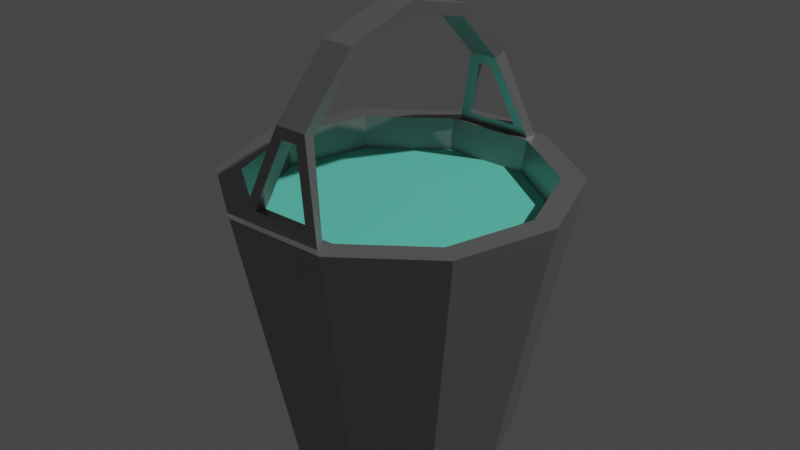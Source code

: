 # Source: Bucket.blend  (saved by Blender 2.81.16; exported with 4.5.12 LTS)
import bpy
from mathutils import Matrix  # noqa: F401  (used for matrix-valued properties, if any)

bpy.ops.wm.read_factory_settings(use_empty=True)
scene = bpy.context.scene
scene.name = 'Scene'

# ---- collections
col_collection = bpy.data.collections.new('Collection'); scene.collection.children.link(col_collection)

# ---- materials (node trees are filled in below, after node groups)
mat_bucket = bpy.data.materials.new('Bucket')
mat_bucket.use_transparent_shadow = False
mat_water = bpy.data.materials.new('Water')
mat_water.use_transparent_shadow = False

# ---- material node trees
mat_bucket.use_nodes = True; mat_bucket.node_tree.nodes.clear()
_N = mat_bucket.node_tree.nodes; _L = mat_bucket.node_tree.links
n0 = _N.new('ShaderNodeOutputMaterial'); n0.name = 'Material Output'; n0.location = (300, 300)
n1 = _N.new('ShaderNodeBsdfPrincipled'); n1.name = 'Principled BSDF'; n1.location = (10, 300)
n1.distribution = 'GGX'
n1.subsurface_method = 'BURLEY'
n1.inputs[0].default_value = (0.3299, 0.3299, 0.3299, 1.0)
n1.inputs[1].default_value = 0.7
n1.inputs[2].default_value = 0.4
n1.inputs[3].default_value = 1.45
n1.inputs[13].default_value = 0.3
n1.inputs[27].default_value = (0.0, 0.0, 0.0, 1.0)
n1.inputs[28].default_value = 1.0
_L.new(n1.outputs[0], n0.inputs[0])
n0.is_active_output = True
mat_water.use_nodes = True; mat_water.node_tree.nodes.clear()
_N = mat_water.node_tree.nodes; _L = mat_water.node_tree.links
n0 = _N.new('ShaderNodeOutputMaterial'); n0.name = 'Material Output'; n0.location = (300, 300)
n1 = _N.new('ShaderNodeBsdfPrincipled'); n1.name = 'Principled BSDF'; n1.location = (10, 300)
n1.distribution = 'GGX'
n1.subsurface_method = 'BURLEY'
n1.inputs[0].default_value = (0.1601, 0.8, 0.6345, 1.0)
n1.inputs[2].default_value = 1.0
n1.inputs[3].default_value = 1.45
n1.inputs[13].default_value = 0.0
n1.inputs[27].default_value = (0.0, 0.0, 0.0, 1.0)
n1.inputs[28].default_value = 1.0
_L.new(n1.outputs[0], n0.inputs[0])
n0.is_active_output = True

# ---- world
world_world = bpy.data.worlds.new('World'); scene.world = world_world
world_world.use_nodes = True; world_world.node_tree.nodes.clear()
_N = world_world.node_tree.nodes; _L = world_world.node_tree.links
n0 = _N.new('ShaderNodeOutputWorld'); n0.name = 'World Output'; n0.location = (300, 300)
n1 = _N.new('ShaderNodeBackground'); n1.name = 'Background'; n1.location = (10, 300)
n1.inputs[0].default_value = (0.05088, 0.05088, 0.05088, 1.0)
_L.new(n1.outputs[0], n0.inputs[0])
n0.is_active_output = True
world_world.color = (0.05088, 0.05088, 0.05088)
world_world.use_sun_shadow = False
world_world.sun_shadow_jitter_overblur = 0.0

# ---- lights
light_light = bpy.data.lights.new('Light', 'POINT')
light_light.transmission_factor = 0.0
light_light.energy = 1000.0
light_light.shadow_soft_size = 0.1
light_light.shadow_maximum_resolution = 0.006
light_light.use_absolute_resolution = True

# ---- meshes
me_cylinder = bpy.data.meshes.new('Cylinder')
me_cylinder.from_pydata([(-0.05232, 0.002076, 0.161), (0.05232, 0.002076, 0.161), (0.137, 0.002076, 0.09952), (0.1742, -0.395, 0.1265), (0.1693, 0.002076, 9.077e-11), (0.2153, -0.395, -3.217e-08), (0.137, 0.002076, -0.09952), (0.1742, -0.395, -0.1265), (0.05232, 0.002076, -0.161), (-0.05232, 0.002076, -0.161), (-0.137, 0.002076, -0.09952), (-0.1742, -0.395, -0.1265), (-0.1693, 0.002076, 2.617e-08), (-0.2153, -0.395, 1.254e-08), (-0.137, 0.002076, 0.09952), (-0.1742, -0.395, 0.1265), (0.2023, -0.395, 0.1469), (0.25, -0.395, -3.962e-08), (0.2023, -0.395, -0.1469), (-0.2023, -0.395, -0.1469), (-0.25, -0.395, 1.254e-08), (-0.2023, -0.395, 0.1469), (0.04506, -0.01819, 0.1387), (-0.04506, -0.01819, 0.1387), (0.118, -0.01819, 0.0857), (0.1458, -0.01819, -8.246e-09), (0.118, -0.01819, -0.0857), (0.04506, -0.01819, -0.1387), (-0.04506, -0.01819, -0.1387), (-0.118, -0.01819, -0.0857), (-0.1458, -0.01819, 1.411e-08), (-0.118, -0.01819, 0.0857), (0.04311, -0.41, 0.2249), (-0.04311, -0.41, 0.2249), (-0.04311, -0.41, -0.2249), (0.04311, -0.41, -0.2249), (0.03868, -0.4098, 0.2105), (-0.03868, -0.4098, 0.2105), (-0.03868, -0.4098, -0.2105), (0.03868, -0.4098, -0.2105), (-0.01191, -0.5065, 0.2037), (-0.02315, -0.6062, 0.1157), (-0.02315, -0.6372, -3.84e-08), (-0.02315, -0.6062, -0.1157), (-0.01191, -0.5065, -0.2037), (0.02315, -0.6062, -0.1157), (0.02315, -0.6372, -3.84e-08), (0.02315, -0.6062, 0.1157), (0.01191, -0.5065, 0.2037), (0.01191, -0.5065, -0.2037), (-0.009925, -0.4988, 0.1874), (-0.0212, -0.5912, 0.106), (-0.0212, -0.6196, -3.72e-08), (-0.0212, -0.5912, -0.106), (-0.009925, -0.4988, -0.1874), (0.0212, -0.5912, -0.106), (0.0212, -0.6196, -3.72e-08), (0.0212, -0.5912, 0.106), (0.009925, -0.4988, 0.1874), (0.009925, -0.4988, -0.1874), (0.06652, -0.395, 0.2047), (-0.06652, -0.395, 0.2047), (-0.06652, -0.395, -0.2047), (0.06652, -0.395, -0.2047), (-0.07725, -0.395, 0.2378), (0.07725, -0.395, 0.2378), (0.07725, -0.395, -0.2378), (-0.07725, -0.395, -0.2378), (-0.02315, -0.5214, -0.2004), (0.02315, -0.5214, -0.2004), (-0.02315, -0.5214, 0.2004), (0.02315, -0.5214, 0.2004), (-0.0212, -0.5136, -0.1836), (0.0212, -0.5136, -0.1836), (-0.06403, -0.395, 0.2282), (-0.0212, -0.5136, 0.1836), (0.0212, -0.5136, 0.1836), (0.06403, -0.395, 0.2282), (-0.05954, -0.395, 0.2143), (0.05954, -0.395, 0.2143), (0.05954, -0.395, -0.2143), (-0.05954, -0.395, -0.2143), (0.06403, -0.395, -0.2282), (-0.06403, -0.395, -0.2282)], [], [(0, 64, 65, 1), (1, 65, 16, 2), (2, 16, 17, 4), (4, 17, 18, 6), (6, 18, 66, 8), (8, 66, 67, 9), (9, 67, 19, 10), (10, 19, 20, 12), (11, 62, 28, 29), (12, 20, 21, 14), (14, 21, 64, 0), (0, 1, 2, 4, 6, 8, 9, 10, 12, 14), (60, 3, 16, 65), (3, 5, 17, 16), (5, 7, 18, 17), (7, 63, 66, 18), (62, 11, 19, 67), (11, 13, 20, 19), (13, 15, 21, 20), (15, 61, 64, 21), (22, 23, 31, 30, 29, 28, 27, 26, 25, 24), (7, 5, 25, 26), (60, 61, 23, 22), (13, 11, 29, 30), (63, 7, 26, 27), (3, 60, 22, 24), (15, 13, 30, 31), (62, 63, 27, 28), (5, 3, 24, 25), (61, 15, 31, 23), (54, 44, 34, 38), (43, 45, 46, 42), (41, 47, 71, 70), (68, 69, 45, 43), (42, 46, 47, 41), (49, 44, 54, 59), (38, 34, 35, 39), (53, 52, 56, 55), (51, 75, 76, 57), (72, 53, 55, 73), (52, 51, 57, 56), (59, 39, 35, 49), (70, 74, 78, 75), (46, 45, 55, 56), (41, 70, 75, 51), (47, 46, 56, 57), (42, 41, 51, 52), (71, 47, 57, 76), (43, 42, 52, 53), (74, 77, 79, 78), (77, 71, 76, 79), (68, 43, 53, 72), (83, 68, 72, 81), (82, 83, 81, 80), (69, 82, 80, 73), (45, 69, 73, 55), (79, 78, 61, 60), (81, 80, 63, 62), (78, 74, 64, 61), (77, 79, 60, 65), (80, 82, 66, 63), (83, 81, 62, 67), (74, 77, 65, 64), (82, 83, 67, 66), (44, 49, 69, 68), (48, 40, 70, 71), (59, 54, 72, 73), (40, 33, 74, 70), (50, 58, 76, 75), (32, 48, 71, 77), (37, 50, 75, 78), (58, 36, 79, 76), (39, 59, 73, 80), (36, 37, 78, 79), (38, 39, 80, 81), (33, 32, 77, 74), (35, 34, 83, 82), (49, 35, 82, 69), (54, 38, 81, 72), (34, 44, 68, 83), (48, 58, 50, 40), (36, 32, 33, 37), (32, 36, 58, 48), (33, 40, 50, 37)])
_uv = me_cylinder.uv_layers.new(name='UVMap')
_uv.uv.foreach_set('vector', [1.0, 0.5, 1.0, 1.0, 0.9, 1.0, 0.9, 0.5, 0.9, 0.5, 0.9, 1.0, 0.8, 1.0, 0.8, 0.5, 0.8, 0.5, 0.8, 1.0, 0.7, 1.0, 0.7, 0.5, 0.7, 0.5, 0.7, 1.0, 0.6, 1.0, 0.6, 0.5, 0.6, 0.5, 0.6, 1.0, 0.5, 1.0, 0.5, 0.5, 0.5, 0.5, 0.5, 1.0, 0.4, 1.0, 0.4, 0.5, 0.4, 0.5, 0.4, 1.0, 0.3, 1.0, 0.3, 0.5, 0.3, 0.5, 0.3, 1.0, 0.2, 1.0, 0.2, 0.5, 0.05345, 0.1861, 0.1285, 0.0828, 0.1285, 0.0828, 0.05345, 0.1861, 0.2, 0.5, 0.2, 1.0, 0.1, 1.0, 0.1, 0.5, 0.1, 0.5, 0.1, 1.0, -7.451e-08, 1.0, -7.451e-08, 0.5, 0.75, 0.49, 0.8911, 0.4442, 0.9783, 0.3242, 0.9783, 0.1758, 0.8911, 0.05584, 0.75, 0.01, 0.6089, 0.05584, 0.5217, 0.1758, 0.5217, 0.3242, 0.6089, 0.4442, 0.3715, 0.4172, 0.4466, 0.3139, 0.4783, 0.3242, 0.3911, 0.4442, 0.4466, 0.3139, 0.4466, 0.1861, 0.4783, 0.1758, 0.4783, 0.3242, 0.4466, 0.1861, 0.3715, 0.0828, 0.3911, 0.05584, 0.4783, 0.1758, 0.3715, 0.0828, 0.25, 0.04333, 0.25, 0.01, 0.3911, 0.05584, 0.1285, 0.0828, 0.05345, 0.1861, 0.02175, 0.1758, 0.1089, 0.05584, 0.05345, 0.1861, 0.05345, 0.3139, 0.02175, 0.3242, 0.02175, 0.1758, 0.05345, 0.3139, 0.1285, 0.4172, 0.1089, 0.4442, 0.02175, 0.3242, 0.1285, 0.4172, 0.25, 0.4567, 0.25, 0.49, 0.1089, 0.4442, 0.3715, 0.4172, 0.25, 0.4567, 0.1285, 0.4172, 0.05345, 0.3139, 0.05345, 0.1861, 0.1285, 0.0828, 0.25, 0.04333, 0.3715, 0.0828, 0.4466, 0.1861, 0.4466, 0.3139, 0.3715, 0.0828, 0.4466, 0.1861, 0.4466, 0.1861, 0.3715, 0.0828, 0.3715, 0.4172, 0.25, 0.4567, 0.25, 0.4567, 0.3715, 0.4172, 0.05345, 0.3139, 0.05345, 0.1861, 0.05345, 0.1861, 0.05345, 0.3139, 0.25, 0.04333, 0.3715, 0.0828, 0.3715, 0.0828, 0.25, 0.04333, 0.4466, 0.3139, 0.3715, 0.4172, 0.3715, 0.4172, 0.4466, 0.3139, 0.1285, 0.4172, 0.05345, 0.3139, 0.05345, 0.3139, 0.1285, 0.4172, 0.1285, 0.0828, 0.25, 0.04333, 0.25, 0.04333, 0.1285, 0.0828, 0.4466, 0.1861, 0.4466, 0.3139, 0.4466, 0.3139, 0.4466, 0.1861, 0.25, 0.4567, 0.1285, 0.4172, 0.1285, 0.4172, 0.25, 0.4567, 0.0, 0.0, 0.0, 0.0, 0.0, 0.0, 0.0, 0.0, 0.0, 0.0, 0.0, 0.0, 0.0, 0.0, 0.0, 0.0, 0.0, 0.0, 0.0, 0.0, 0.0, 0.0, 0.0, 0.0, 0.0, 0.0, 0.0, 0.0, 0.0, 0.0, 0.0, 0.0, 0.0, 0.0, 0.0, 0.0, 0.0, 0.0, 0.0, 0.0, 0.0, 0.0, 0.0, 0.0, 0.0, 0.0, 0.0, 0.0, 0.0, 0.0, 0.0, 0.0, 0.0, 0.0, 0.0, 0.0, 0.0, 0.0, 0.0, 0.0, 0.0, 0.0, 0.0, 0.0, 0.0, 0.0, 0.0, 0.0, 0.0, 0.0, 0.0, 0.0, 0.0, 0.0, 0.0, 0.0, 0.0, 0.0, 0.0, 0.0, 0.0, 0.0, 0.0, 0.0, 0.0, 0.0, 0.0, 0.0, 0.0, 0.0, 0.0, 0.0, 0.0, 0.0, 0.0, 0.0, 0.0, 0.0, 0.0, 0.0, 0.0, 0.0, 0.0, 0.0, 0.0, 0.0, 0.0, 0.0, 0.0, 0.0, 0.0, 0.0, 0.0, 0.0, 0.0, 0.0, 0.0, 0.0, 0.0, 0.0, 0.0, 0.0, 0.0, 0.0, 0.0, 0.0, 0.0, 0.0, 0.0, 0.0, 0.0, 0.0, 0.0, 0.0, 0.0, 0.0, 0.0, 0.0, 0.0, 0.0, 0.0, 0.0, 0.0, 0.0, 0.0, 0.0, 0.0, 0.0, 0.0, 0.0, 0.0, 0.0, 0.0, 0.0, 0.0, 0.0, 0.0, 0.0, 0.0, 0.0, 0.0, 0.0, 0.0, 0.0, 0.0, 0.0, 0.0, 0.0, 0.0, 0.0, 0.0, 0.0, 0.0, 0.0, 0.0, 0.0, 0.0, 0.0, 0.0, 0.0, 0.0, 0.0, 0.0, 0.0, 0.0, 0.0, 0.0, 0.0, 0.0, 0.0, 0.0, 0.0, 0.0, 0.0, 0.0, 0.0, 0.0, 0.0, 0.0, 0.0, 0.0, 0.0, 0.0, 0.0, 0.0, 0.0, 0.0, 0.0, 0.368, 0.428, 0.2592, 0.4634, 0.25, 0.4567, 0.3715, 0.4172, 0.132, 0.07196, 0.2408, 0.03663, 0.25, 0.04333, 0.1285, 0.0828, 0.2592, 0.4634, 0.2592, 0.4773, 0.25, 0.49, 0.25, 0.4567, 0.3761, 0.4393, 0.368, 0.428, 0.3715, 0.4172, 0.3911, 0.4442, 0.2408, 0.03663, 0.2408, 0.02269, 0.25, 0.01, 0.25, 0.04333, 0.1239, 0.06068, 0.132, 0.07196, 0.1285, 0.0828, 0.1089, 0.05584, 0.2592, 0.4773, 0.3761, 0.4393, 0.3911, 0.4442, 0.25, 0.49, 0.2408, 0.02269, 0.1239, 0.06068, 0.1089, 0.05584, 0.25, 0.01, 0.0, 0.0, 0.0, 0.0, 0.0, 0.0, 0.0, 0.0, 0.0, 0.0, 0.0, 0.0, 0.0, 0.0, 0.0, 0.0, 0.0, 0.0, 0.0, 0.0, 0.0, 0.0, 0.0, 0.0, 0.0, 0.0, 0.0, 0.0, 0.0, 0.0, 0.0, 0.0, 0.0, 0.0, 0.0, 0.0, 0.0, 0.0, 0.0, 0.0, 0.0, 0.0, 0.0, 0.0, 0.0, 0.0, 0.0, 0.0, 0.0, 0.0, 0.0, 0.0, 0.0, 0.0, 0.0, 0.0, 0.0, 0.0, 0.0, 0.0, 0.0, 0.0, 0.0, 0.0, 0.0, 0.0, 0.0, 0.0, 0.0, 0.0, 0.0, 0.0, 0.0, 0.0, 0.0, 0.0, 0.0, 0.0, 0.0, 0.0, 0.0, 0.0, 0.0, 0.0, 0.0, 0.0, 0.0, 0.0, 0.0, 0.0, 0.0, 0.0, 0.0, 0.0, 0.0, 0.0, 0.0, 0.0, 0.0, 0.0, 0.0, 0.0, 0.0, 0.0, 0.0, 0.0, 0.0, 0.0, 0.0, 0.0, 0.0, 0.0, 0.0, 0.0, 0.0, 0.0, 0.0, 0.0, 0.0, 0.0, 0.0, 0.0, 0.0, 0.0, 0.0, 0.0, 0.0, 0.0, 0.0, 0.0, 0.0, 0.0, 0.0, 0.0, 0.0, 0.0, 0.0, 0.0, 0.0, 0.0, 0.0, 0.0, 0.0, 0.0, 0.0, 0.0, 0.0, 0.0, 0.0, 0.0, 0.0, 0.0, 0.0, 0.0, 0.0, 0.0, 0.0, 0.0, 0.0, 0.0])
me_cylinder.materials.append(mat_bucket)
me_cylinder.use_remesh_fix_poles = True
me_cylinder.use_remesh_preserve_attributes = False
me_cylinder.use_mirror_vertex_groups = False
me_cylinder.update()
me_cylinder_001 = bpy.data.meshes.new('Cylinder.001')
me_cylinder_001.from_pydata([(0.7957, 0.5781, 0.877), (0.9836, -7.175e-08, 0.877), (0.7957, -0.5781, 0.877), (-0.7957, -0.5781, 0.877), (-0.9836, 1.325e-07, 0.877), (-0.7957, 0.5781, 0.877), (0.3039, 0.9354, 0.877), (-0.3039, 0.9354, 0.877), (-0.3039, -0.9354, 0.877), (0.3039, -0.9354, 0.877)], [], [(6, 0, 1, 2, 9, 8, 3, 4, 5, 7)])
_uv = me_cylinder_001.uv_layers.new(name='UVMap')
_uv.uv.foreach_set('vector', [0.0, 0.0, 0.0, 0.0, 0.0, 0.0, 0.0, 0.0, 0.0, 0.0, 0.0, 0.0, 0.0, 0.0, 0.0, 0.0, 0.0, 0.0, 0.0, 0.0])
me_cylinder_001.materials.append(mat_water)
me_cylinder_001.use_remesh_fix_poles = True
me_cylinder_001.use_remesh_preserve_attributes = False
me_cylinder_001.use_mirror_vertex_groups = False
me_cylinder_001.update()

# ---- objects
ob_light = bpy.data.objects.new('Light', light_light)
ob_bucket = bpy.data.objects.new('Bucket', me_cylinder)
ob_water = bpy.data.objects.new('Water', me_cylinder_001)

# ---- transforms, parenting, visibility, modifiers, constraints
ob_light.location = (4.076, 1.005, 5.904)
ob_light.rotation_euler = (0.6503, 0.05522, 1.866)
ob_light.lock_rotations_4d = False
ob_light.empty_display_type = 'ARROWS'
ob_light.color = (0.0, 0.0, 0.0, 0.0)
ob_light.lineart.crease_threshold = 0.0
ob_bucket.location = (0.0, 0.0, 0.0)
ob_bucket.rotation_euler = (-1.571, -0.0, 0.0)
ob_bucket.lineart.crease_threshold = 0.0
ob_water.parent = ob_bucket
ob_water.location = (0.0, -0.145, -6.337e-09)
ob_water.rotation_euler = (1.571, -0.0, 0.0)
ob_water.scale = (0.2309, 0.2309, 0.2309)
ob_water.lineart.crease_threshold = 0.0

# ---- collection membership
col_collection.objects.link(ob_light)
col_collection.objects.link(ob_bucket)
col_collection.objects.link(ob_water)

# ---- scene / render settings (as saved in the file)
scene.frame_start = 1; scene.frame_end = 250; scene.frame_set(1)
scene.render.engine = 'BLENDER_EEVEE_NEXT'
scene.cycles.use_denoising = False
scene.cycles.samples = 128
scene.cycles.sampling_pattern = 'TABULATED_SOBOL'
scene.cycles.use_adaptive_sampling = False
scene.cycles.use_light_tree = False
scene.view_settings.view_transform = 'Filmic'
bpy.context.view_layer.update()

# ---- added for rendering (the .blend has no active camera): camera
cam_auto = bpy.data.cameras.new('AutoCamera')
cam_auto.lens = 50.0
cam_auto.sensor_width = 36.0
cam_auto.clip_end = 1000.0
ob_auto_camera = bpy.data.objects.new('AutoCamera', cam_auto)
scene.collection.objects.link(ob_auto_camera)
ob_auto_camera.location = (0.870284, -1.04434, 1.01377)
ob_auto_camera.rotation_euler = (1.09748, -7.21219e-08, 0.694738)
scene.camera = ob_auto_camera
bpy.context.view_layer.update()
